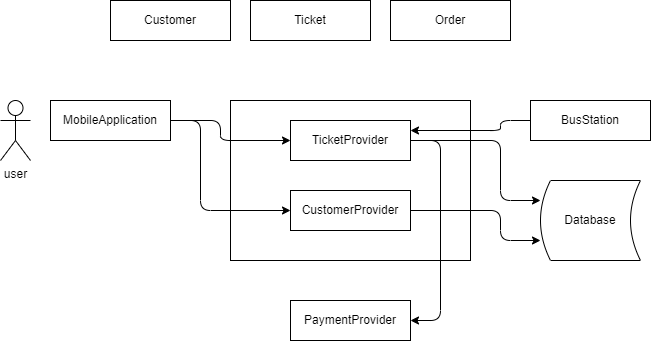

The diagram above was exported from draw.io. Its source (the exported page's mxGraphModel, read from the mxfile embedded in the PNG):
<mxGraphModel dx="582" dy="274" grid="1" gridSize="10" guides="1" tooltips="1" connect="1" arrows="1" fold="1" page="1" pageScale="1" pageWidth="827" pageHeight="1169" math="0" shadow="0">
  <root>
    <mxCell id="0" />
    <mxCell id="1" parent="0" />
    <mxCell id="5" value="" style="whiteSpace=wrap;html=1;" parent="1" vertex="1">
      <mxGeometry x="320" y="150" width="240" height="160" as="geometry" />
    </mxCell>
    <mxCell id="2" value="user" style="shape=umlActor;verticalLabelPosition=bottom;verticalAlign=top;html=1;outlineConnect=0;" parent="1" vertex="1">
      <mxGeometry x="90" y="150" width="30" height="60" as="geometry" />
    </mxCell>
    <mxCell id="18" style="edgeStyle=orthogonalEdgeStyle;rounded=1;orthogonalLoop=1;jettySize=auto;html=1;entryX=0;entryY=0.5;entryDx=0;entryDy=0;" parent="1" source="3" target="6" edge="1">
      <mxGeometry relative="1" as="geometry">
        <Array as="points">
          <mxPoint x="310" y="170" />
          <mxPoint x="310" y="190" />
        </Array>
      </mxGeometry>
    </mxCell>
    <mxCell id="19" style="edgeStyle=orthogonalEdgeStyle;rounded=1;orthogonalLoop=1;jettySize=auto;html=1;exitX=1;exitY=0.5;exitDx=0;exitDy=0;entryX=0;entryY=0.5;entryDx=0;entryDy=0;" parent="1" source="3" target="7" edge="1">
      <mxGeometry relative="1" as="geometry">
        <Array as="points">
          <mxPoint x="290" y="170" />
          <mxPoint x="290" y="260" />
        </Array>
      </mxGeometry>
    </mxCell>
    <mxCell id="3" value="MobileApplication" style="whiteSpace=wrap;html=1;" parent="1" vertex="1">
      <mxGeometry x="140" y="150" width="120" height="40" as="geometry" />
    </mxCell>
    <mxCell id="15" style="edgeStyle=orthogonalEdgeStyle;rounded=1;orthogonalLoop=1;jettySize=auto;html=1;entryX=0;entryY=0.25;entryDx=0;entryDy=0;exitX=1;exitY=0.5;exitDx=0;exitDy=0;" parent="1" source="6" target="13" edge="1">
      <mxGeometry relative="1" as="geometry">
        <Array as="points">
          <mxPoint x="590" y="190" />
          <mxPoint x="590" y="250" />
        </Array>
      </mxGeometry>
    </mxCell>
    <mxCell id="17" style="edgeStyle=orthogonalEdgeStyle;rounded=1;orthogonalLoop=1;jettySize=auto;html=1;entryX=1;entryY=0.25;entryDx=0;entryDy=0;exitX=0;exitY=0.5;exitDx=0;exitDy=0;" parent="1" source="12" target="6" edge="1">
      <mxGeometry relative="1" as="geometry">
        <Array as="points">
          <mxPoint x="590" y="170" />
          <mxPoint x="590" y="180" />
        </Array>
        <mxPoint x="570" y="120" as="sourcePoint" />
      </mxGeometry>
    </mxCell>
    <mxCell id="20" style="edgeStyle=orthogonalEdgeStyle;rounded=1;orthogonalLoop=1;jettySize=auto;html=1;entryX=1;entryY=0.5;entryDx=0;entryDy=0;" parent="1" target="16" edge="1">
      <mxGeometry relative="1" as="geometry">
        <mxPoint x="510" y="190" as="sourcePoint" />
        <Array as="points">
          <mxPoint x="530" y="190" />
          <mxPoint x="530" y="370" />
        </Array>
      </mxGeometry>
    </mxCell>
    <mxCell id="6" value="TicketProvider" style="whiteSpace=wrap;html=1;" parent="1" vertex="1">
      <mxGeometry x="380" y="170" width="120" height="40" as="geometry" />
    </mxCell>
    <mxCell id="14" style="edgeStyle=orthogonalEdgeStyle;orthogonalLoop=1;jettySize=auto;html=1;exitX=1;exitY=0.5;exitDx=0;exitDy=0;entryX=0;entryY=0.75;entryDx=0;entryDy=0;" parent="1" source="7" target="13" edge="1">
      <mxGeometry relative="1" as="geometry">
        <mxPoint x="620" y="320" as="targetPoint" />
        <Array as="points">
          <mxPoint x="590" y="260" />
          <mxPoint x="590" y="290" />
        </Array>
      </mxGeometry>
    </mxCell>
    <mxCell id="7" value="CustomerProvider" style="whiteSpace=wrap;html=1;" parent="1" vertex="1">
      <mxGeometry x="380" y="240" width="120" height="40" as="geometry" />
    </mxCell>
    <mxCell id="9" value="Customer" style="whiteSpace=wrap;html=1;" parent="1" vertex="1">
      <mxGeometry x="200" y="50" width="120" height="40" as="geometry" />
    </mxCell>
    <mxCell id="10" value="Ticket" style="whiteSpace=wrap;html=1;" parent="1" vertex="1">
      <mxGeometry x="340" y="50" width="120" height="40" as="geometry" />
    </mxCell>
    <mxCell id="11" value="Order" style="whiteSpace=wrap;html=1;" parent="1" vertex="1">
      <mxGeometry x="480" y="50" width="120" height="40" as="geometry" />
    </mxCell>
    <mxCell id="12" value="BusStation" style="whiteSpace=wrap;html=1;" parent="1" vertex="1">
      <mxGeometry x="620" y="150" width="120" height="40" as="geometry" />
    </mxCell>
    <mxCell id="13" value="Database" style="shape=dataStorage;whiteSpace=wrap;html=1;fixedSize=1;size=10;" parent="1" vertex="1">
      <mxGeometry x="630" y="230" width="100" height="80" as="geometry" />
    </mxCell>
    <mxCell id="16" value="PaymentProvider" style="whiteSpace=wrap;html=1;" parent="1" vertex="1">
      <mxGeometry x="380" y="350" width="120" height="40" as="geometry" />
    </mxCell>
  </root>
</mxGraphModel>